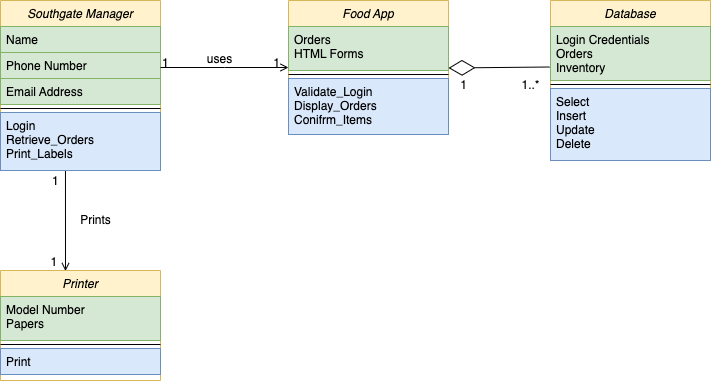

The diagram above was exported from draw.io. Its source (the exported page's mxGraphModel, read from the mxfile embedded in the PNG):
<mxGraphModel dx="1538" dy="777" grid="1" gridSize="10" guides="1" tooltips="1" connect="1" arrows="1" fold="1" page="1" pageScale="1" pageWidth="1000" pageHeight="1000" math="0" shadow="0">
  <root>
    <mxCell id="0" />
    <mxCell id="1" parent="0" />
    <mxCell id="Z-auLNpt8FwSowQH4cZw-1" value="Southgate Manager" style="swimlane;fontStyle=2;align=center;verticalAlign=top;childLayout=stackLayout;horizontal=1;startSize=26;horizontalStack=0;resizeParent=1;resizeLast=0;collapsible=1;marginBottom=0;rounded=0;shadow=0;strokeWidth=1;fillColor=#fff2cc;strokeColor=#d6b656;" parent="1" vertex="1">
      <mxGeometry x="220" y="120" width="160" height="170" as="geometry">
        <mxRectangle x="230" y="140" width="160" height="26" as="alternateBounds" />
      </mxGeometry>
    </mxCell>
    <mxCell id="Z-auLNpt8FwSowQH4cZw-2" value="Name" style="text;align=left;verticalAlign=top;spacingLeft=4;spacingRight=4;overflow=hidden;rotatable=0;points=[[0,0.5],[1,0.5]];portConstraint=eastwest;fillColor=#d5e8d4;strokeColor=#82b366;" parent="Z-auLNpt8FwSowQH4cZw-1" vertex="1">
      <mxGeometry y="26" width="160" height="26" as="geometry" />
    </mxCell>
    <mxCell id="Z-auLNpt8FwSowQH4cZw-3" value="Phone Number" style="text;align=left;verticalAlign=top;spacingLeft=4;spacingRight=4;overflow=hidden;rotatable=0;points=[[0,0.5],[1,0.5]];portConstraint=eastwest;rounded=0;shadow=0;html=0;fillColor=#d5e8d4;strokeColor=#82b366;" parent="Z-auLNpt8FwSowQH4cZw-1" vertex="1">
      <mxGeometry y="52" width="160" height="26" as="geometry" />
    </mxCell>
    <mxCell id="Z-auLNpt8FwSowQH4cZw-4" value="Email Address" style="text;align=left;verticalAlign=top;spacingLeft=4;spacingRight=4;overflow=hidden;rotatable=0;points=[[0,0.5],[1,0.5]];portConstraint=eastwest;rounded=0;shadow=0;html=0;fillColor=#d5e8d4;strokeColor=#82b366;" parent="Z-auLNpt8FwSowQH4cZw-1" vertex="1">
      <mxGeometry y="78" width="160" height="26" as="geometry" />
    </mxCell>
    <mxCell id="Z-auLNpt8FwSowQH4cZw-5" value="" style="line;html=1;strokeWidth=1;align=left;verticalAlign=middle;spacingTop=-1;spacingLeft=3;spacingRight=3;rotatable=0;labelPosition=right;points=[];portConstraint=eastwest;" parent="Z-auLNpt8FwSowQH4cZw-1" vertex="1">
      <mxGeometry y="104" width="160" height="8" as="geometry" />
    </mxCell>
    <mxCell id="Z-auLNpt8FwSowQH4cZw-6" value="Login&#10;Retrieve_Orders&#10;Print_Labels" style="text;align=left;verticalAlign=top;spacingLeft=4;spacingRight=4;overflow=hidden;rotatable=0;points=[[0,0.5],[1,0.5]];portConstraint=eastwest;fillColor=#dae8fc;strokeColor=#6c8ebf;" parent="Z-auLNpt8FwSowQH4cZw-1" vertex="1">
      <mxGeometry y="112" width="160" height="58" as="geometry" />
    </mxCell>
    <mxCell id="Z-auLNpt8FwSowQH4cZw-7" value="Food App" style="swimlane;fontStyle=2;align=center;verticalAlign=top;childLayout=stackLayout;horizontal=1;startSize=26;horizontalStack=0;resizeParent=1;resizeLast=0;collapsible=1;marginBottom=0;rounded=0;shadow=0;strokeWidth=1;fillColor=#fff2cc;strokeColor=#d6b656;" parent="1" vertex="1">
      <mxGeometry x="508" y="120" width="160" height="134" as="geometry">
        <mxRectangle x="550" y="140" width="160" height="26" as="alternateBounds" />
      </mxGeometry>
    </mxCell>
    <mxCell id="Z-auLNpt8FwSowQH4cZw-8" value="Orders&#10;HTML Forms" style="text;align=left;verticalAlign=top;spacingLeft=4;spacingRight=4;overflow=hidden;rotatable=0;points=[[0,0.5],[1,0.5]];portConstraint=eastwest;fillColor=#d5e8d4;strokeColor=#82b366;" parent="Z-auLNpt8FwSowQH4cZw-7" vertex="1">
      <mxGeometry y="26" width="160" height="44" as="geometry" />
    </mxCell>
    <mxCell id="Z-auLNpt8FwSowQH4cZw-9" value="" style="line;html=1;strokeWidth=1;align=left;verticalAlign=middle;spacingTop=-1;spacingLeft=3;spacingRight=3;rotatable=0;labelPosition=right;points=[];portConstraint=eastwest;" parent="Z-auLNpt8FwSowQH4cZw-7" vertex="1">
      <mxGeometry y="70" width="160" height="8" as="geometry" />
    </mxCell>
    <mxCell id="Z-auLNpt8FwSowQH4cZw-10" value="Validate_Login&#10;Display_Orders&#10;Conifrm_Items" style="text;align=left;verticalAlign=top;spacingLeft=4;spacingRight=4;overflow=hidden;rotatable=0;points=[[0,0.5],[1,0.5]];portConstraint=eastwest;fillColor=#dae8fc;strokeColor=#6c8ebf;" parent="Z-auLNpt8FwSowQH4cZw-7" vertex="1">
      <mxGeometry y="78" width="160" height="56" as="geometry" />
    </mxCell>
    <mxCell id="Z-auLNpt8FwSowQH4cZw-11" value="" style="endArrow=open;shadow=0;strokeWidth=1;rounded=0;endFill=1;edgeStyle=elbowEdgeStyle;elbow=vertical;" parent="1" source="Z-auLNpt8FwSowQH4cZw-1" target="Z-auLNpt8FwSowQH4cZw-7" edge="1">
      <mxGeometry x="0.5" y="41" relative="1" as="geometry">
        <mxPoint x="380" y="192" as="sourcePoint" />
        <mxPoint x="540" y="192" as="targetPoint" />
        <mxPoint x="-40" y="32" as="offset" />
      </mxGeometry>
    </mxCell>
    <mxCell id="Z-auLNpt8FwSowQH4cZw-12" value="1" style="resizable=0;align=left;verticalAlign=bottom;labelBackgroundColor=none;fontSize=12;" parent="Z-auLNpt8FwSowQH4cZw-11" connectable="0" vertex="1">
      <mxGeometry x="-1" relative="1" as="geometry">
        <mxPoint y="4" as="offset" />
      </mxGeometry>
    </mxCell>
    <mxCell id="Z-auLNpt8FwSowQH4cZw-13" value="1" style="resizable=0;align=right;verticalAlign=bottom;labelBackgroundColor=none;fontSize=12;" parent="Z-auLNpt8FwSowQH4cZw-11" connectable="0" vertex="1">
      <mxGeometry x="1" relative="1" as="geometry">
        <mxPoint x="-7" y="4" as="offset" />
      </mxGeometry>
    </mxCell>
    <mxCell id="Z-auLNpt8FwSowQH4cZw-14" value="uses" style="text;html=1;resizable=0;points=[];;align=center;verticalAlign=middle;labelBackgroundColor=none;rounded=0;shadow=0;strokeWidth=1;fontSize=12;" parent="Z-auLNpt8FwSowQH4cZw-11" connectable="0" vertex="1">
      <mxGeometry x="0.5" y="49" relative="1" as="geometry">
        <mxPoint x="-38" y="40" as="offset" />
      </mxGeometry>
    </mxCell>
    <mxCell id="Z-auLNpt8FwSowQH4cZw-15" value="Printer" style="swimlane;fontStyle=2;align=center;verticalAlign=top;childLayout=stackLayout;horizontal=1;startSize=26;horizontalStack=0;resizeParent=1;resizeLast=0;collapsible=1;marginBottom=0;rounded=0;shadow=0;strokeWidth=1;fillColor=#fff2cc;strokeColor=#d6b656;" parent="1" vertex="1">
      <mxGeometry x="220" y="390" width="160" height="110" as="geometry">
        <mxRectangle x="230" y="140" width="160" height="26" as="alternateBounds" />
      </mxGeometry>
    </mxCell>
    <mxCell id="Z-auLNpt8FwSowQH4cZw-16" value="Model Number&#10;Papers" style="text;align=left;verticalAlign=top;spacingLeft=4;spacingRight=4;overflow=hidden;rotatable=0;points=[[0,0.5],[1,0.5]];portConstraint=eastwest;rounded=0;shadow=0;html=0;fillColor=#d5e8d4;strokeColor=#82b366;" parent="Z-auLNpt8FwSowQH4cZw-15" vertex="1">
      <mxGeometry y="26" width="160" height="44" as="geometry" />
    </mxCell>
    <mxCell id="Z-auLNpt8FwSowQH4cZw-17" value="" style="line;html=1;strokeWidth=1;align=left;verticalAlign=middle;spacingTop=-1;spacingLeft=3;spacingRight=3;rotatable=0;labelPosition=right;points=[];portConstraint=eastwest;" parent="Z-auLNpt8FwSowQH4cZw-15" vertex="1">
      <mxGeometry y="70" width="160" height="8" as="geometry" />
    </mxCell>
    <mxCell id="Z-auLNpt8FwSowQH4cZw-18" value="Print" style="text;align=left;verticalAlign=top;spacingLeft=4;spacingRight=4;overflow=hidden;rotatable=0;points=[[0,0.5],[1,0.5]];portConstraint=eastwest;fillColor=#dae8fc;strokeColor=#6c8ebf;" parent="Z-auLNpt8FwSowQH4cZw-15" vertex="1">
      <mxGeometry y="78" width="160" height="26" as="geometry" />
    </mxCell>
    <mxCell id="Z-auLNpt8FwSowQH4cZw-27" value="Database" style="swimlane;fontStyle=2;align=center;verticalAlign=top;childLayout=stackLayout;horizontal=1;startSize=26;horizontalStack=0;resizeParent=1;resizeLast=0;collapsible=1;marginBottom=0;rounded=0;shadow=0;strokeWidth=1;fillColor=#fff2cc;strokeColor=#d6b656;" parent="1" vertex="1">
      <mxGeometry x="770" y="120" width="160" height="160" as="geometry">
        <mxRectangle x="550" y="140" width="160" height="26" as="alternateBounds" />
      </mxGeometry>
    </mxCell>
    <mxCell id="Z-auLNpt8FwSowQH4cZw-28" value="Login Credentials&#10;Orders&#10;Inventory" style="text;align=left;verticalAlign=top;spacingLeft=4;spacingRight=4;overflow=hidden;rotatable=0;points=[[0,0.5],[1,0.5]];portConstraint=eastwest;fillColor=#d5e8d4;strokeColor=#82b366;" parent="Z-auLNpt8FwSowQH4cZw-27" vertex="1">
      <mxGeometry y="26" width="160" height="54" as="geometry" />
    </mxCell>
    <mxCell id="Z-auLNpt8FwSowQH4cZw-29" value="" style="line;html=1;strokeWidth=1;align=left;verticalAlign=middle;spacingTop=-1;spacingLeft=3;spacingRight=3;rotatable=0;labelPosition=right;points=[];portConstraint=eastwest;" parent="Z-auLNpt8FwSowQH4cZw-27" vertex="1">
      <mxGeometry y="80" width="160" height="8" as="geometry" />
    </mxCell>
    <mxCell id="Z-auLNpt8FwSowQH4cZw-35" value="Select&#10;Insert&#10;Update&#10;Delete" style="text;align=left;verticalAlign=top;spacingLeft=4;spacingRight=4;overflow=hidden;rotatable=0;points=[[0,0.5],[1,0.5]];portConstraint=eastwest;fillColor=#dae8fc;strokeColor=#6c8ebf;" parent="Z-auLNpt8FwSowQH4cZw-27" vertex="1">
      <mxGeometry y="88" width="160" height="72" as="geometry" />
    </mxCell>
    <mxCell id="Z-auLNpt8FwSowQH4cZw-31" value="" style="endArrow=diamondThin;endFill=0;endSize=24;html=1;rounded=0;exitX=-0.006;exitY=0.75;exitDx=0;exitDy=0;exitPerimeter=0;entryX=1;entryY=0.943;entryDx=0;entryDy=0;entryPerimeter=0;" parent="1" source="Z-auLNpt8FwSowQH4cZw-28" target="Z-auLNpt8FwSowQH4cZw-8" edge="1">
      <mxGeometry width="160" relative="1" as="geometry">
        <mxPoint x="420" y="430" as="sourcePoint" />
        <mxPoint x="670" y="202" as="targetPoint" />
      </mxGeometry>
    </mxCell>
    <mxCell id="Z-auLNpt8FwSowQH4cZw-32" value="1" style="text;html=1;align=center;verticalAlign=middle;resizable=0;points=[];autosize=1;strokeColor=none;fillColor=none;" parent="1" vertex="1">
      <mxGeometry x="668" y="190" width="30" height="30" as="geometry" />
    </mxCell>
    <mxCell id="Z-auLNpt8FwSowQH4cZw-33" value="1..*" style="text;html=1;align=center;verticalAlign=middle;resizable=0;points=[];autosize=1;strokeColor=none;fillColor=none;" parent="1" vertex="1">
      <mxGeometry x="730" y="190" width="40" height="30" as="geometry" />
    </mxCell>
    <mxCell id="Z-auLNpt8FwSowQH4cZw-36" value="" style="endArrow=open;shadow=0;strokeWidth=1;rounded=0;endFill=1;edgeStyle=elbowEdgeStyle;elbow=horizontal;exitX=0.406;exitY=1.009;exitDx=0;exitDy=0;exitPerimeter=0;entryX=0.406;entryY=0.005;entryDx=0;entryDy=0;entryPerimeter=0;" parent="1" source="Z-auLNpt8FwSowQH4cZw-6" target="Z-auLNpt8FwSowQH4cZw-15" edge="1">
      <mxGeometry x="0.5" y="41" relative="1" as="geometry">
        <mxPoint x="280" y="340" as="sourcePoint" />
        <mxPoint x="408" y="340" as="targetPoint" />
        <mxPoint x="-40" y="32" as="offset" />
      </mxGeometry>
    </mxCell>
    <mxCell id="Z-auLNpt8FwSowQH4cZw-37" value="1" style="resizable=0;align=left;verticalAlign=bottom;labelBackgroundColor=none;fontSize=12;" parent="Z-auLNpt8FwSowQH4cZw-36" connectable="0" vertex="1">
      <mxGeometry x="-1" relative="1" as="geometry">
        <mxPoint x="-15" y="19" as="offset" />
      </mxGeometry>
    </mxCell>
    <mxCell id="Z-auLNpt8FwSowQH4cZw-38" value="1" style="resizable=0;align=right;verticalAlign=bottom;labelBackgroundColor=none;fontSize=12;" parent="Z-auLNpt8FwSowQH4cZw-36" connectable="0" vertex="1">
      <mxGeometry x="1" relative="1" as="geometry">
        <mxPoint x="-7" y="-1" as="offset" />
      </mxGeometry>
    </mxCell>
    <mxCell id="Z-auLNpt8FwSowQH4cZw-41" value="Prints" style="text;html=1;align=center;verticalAlign=middle;resizable=0;points=[];autosize=1;strokeColor=none;fillColor=none;" parent="1" vertex="1">
      <mxGeometry x="290" y="325" width="50" height="30" as="geometry" />
    </mxCell>
  </root>
</mxGraphModel>